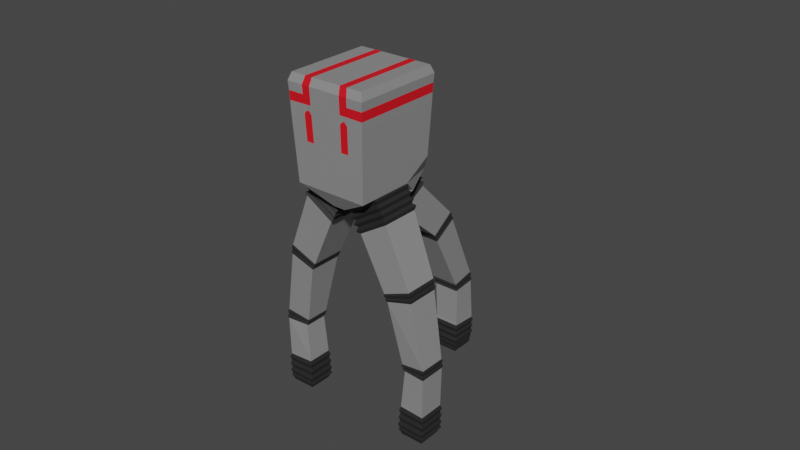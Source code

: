 # Source: Waddler.blend  (saved by Blender 2.81.16; exported with 4.5.12 LTS)
import bpy
from mathutils import Matrix  # noqa: F401  (used for matrix-valued properties, if any)

bpy.ops.wm.read_factory_settings(use_empty=True)
scene = bpy.context.scene
scene.name = 'Scene'

# ---- collections
col_collection = bpy.data.collections.new('Collection'); scene.collection.children.link(col_collection)

# ---- materials (node trees are filled in below, after node groups)
mat_metal = bpy.data.materials.new('Metal')
mat_metal.use_transparent_shadow = False
mat_glow = bpy.data.materials.new('Glow')
mat_glow.use_transparent_shadow = False
mat_rubber = bpy.data.materials.new('Rubber')
mat_rubber.alpha_threshold = 0.0
mat_rubber.use_transparent_shadow = False
mat_rubber.line_color = (0.0, 0.0, 0.0, 1.0)

# ---- material node trees
mat_metal.use_nodes = True; mat_metal.node_tree.nodes.clear()
_N = mat_metal.node_tree.nodes; _L = mat_metal.node_tree.links
n0 = _N.new('ShaderNodeOutputMaterial'); n0.name = 'Material Output'; n0.location = (300, 300)
n1 = _N.new('ShaderNodeBsdfPrincipled'); n1.name = 'Principled BSDF'; n1.location = (10, 300)
n1.distribution = 'GGX'
n1.subsurface_method = 'BURLEY'
n1.inputs[0].default_value = (0.4116, 0.4116, 0.4116, 1.0)
n1.inputs[1].default_value = 0.4024
n1.inputs[3].default_value = 1.45
n1.inputs[27].default_value = (0.0, 0.0, 0.0, 1.0)
n1.inputs[28].default_value = 1.0
_L.new(n1.outputs[0], n0.inputs[0])
n0.is_active_output = True
mat_glow.use_nodes = True; mat_glow.node_tree.nodes.clear()
_N = mat_glow.node_tree.nodes; _L = mat_glow.node_tree.links
n0 = _N.new('ShaderNodeOutputMaterial'); n0.name = 'Material Output'; n0.location = (300, 300)
n1 = _N.new('ShaderNodeBsdfPrincipled'); n1.name = 'Principled BSDF'; n1.location = (10, 300)
n1.distribution = 'GGX'
n1.subsurface_method = 'BURLEY'
n1.inputs[0].default_value = (0.8, 0.00659, 0.01642, 1.0)
n1.inputs[3].default_value = 1.45
n1.inputs[27].default_value = (0.0, 0.0, 0.0, 1.0)
n1.inputs[28].default_value = 1.0
_L.new(n1.outputs[0], n0.inputs[0])
n0.is_active_output = True
mat_rubber.use_nodes = True; mat_rubber.node_tree.nodes.clear()
_N = mat_rubber.node_tree.nodes; _L = mat_rubber.node_tree.links
n0 = _N.new('ShaderNodeOutputMaterial'); n0.name = 'Material Output'; n0.location = (300, 300)
n1 = _N.new('ShaderNodeBsdfPrincipled'); n1.name = 'Principled BSDF'; n1.location = (10, 300)
n1.distribution = 'GGX'
n1.subsurface_method = 'BURLEY'
n1.inputs[0].default_value = (0.02208, 0.02208, 0.02208, 1.0)
n1.inputs[2].default_value = 0.4
n1.inputs[3].default_value = 1.45
n1.inputs[27].default_value = (0.0, 0.0, 0.0, 1.0)
n1.inputs[28].default_value = 1.0
_L.new(n1.outputs[0], n0.inputs[0])
n0.is_active_output = True

# ---- world
world_world = bpy.data.worlds.new('World'); scene.world = world_world
world_world.use_nodes = True; world_world.node_tree.nodes.clear()
_N = world_world.node_tree.nodes; _L = world_world.node_tree.links
n0 = _N.new('ShaderNodeOutputWorld'); n0.name = 'World Output'; n0.location = (300, 300)
n1 = _N.new('ShaderNodeBackground'); n1.name = 'Background'; n1.location = (10, 300)
n1.inputs[0].default_value = (0.05088, 0.05088, 0.05088, 1.0)
_L.new(n1.outputs[0], n0.inputs[0])
n0.is_active_output = True
world_world.color = (0.05088, 0.05088, 0.05088)
world_world.use_sun_shadow = False
world_world.sun_shadow_jitter_overblur = 0.0

# ---- meshes
me_cube = bpy.data.meshes.new('Cube')
me_cube.from_pydata([(-0.04649, -0.199, -0.432), (-0.3041, -0.3089, 0.3897), (-0.04649, 0.06344, -0.432), (-0.3041, 0.3779, 0.3897), (-0.284, -0.2887, 0.4459), (-0.284, 0.3578, 0.4459), (-0.2712, -0.276, -0.3031), (-0.2712, 0.1502, -0.3031), (-0.2772, -0.282, -0.1764), (-0.2772, 0.351, -0.1764), (-0.2862, -0.2909, 0.01233), (-0.2952, -0.2999, 0.201), (-0.2952, 0.3689, 0.201), (-0.2862, 0.3599, 0.01233), (-0.0186, 0.06344, -0.432), (-0.0279, 0.06344, -0.432), (-0.1825, 0.3779, 0.3897), (-0.1217, 0.3779, 0.3897), (-0.0279, -0.199, -0.432), (-0.0186, -0.199, -0.432), (-0.1217, -0.3089, 0.3897), (-0.1825, -0.3089, 0.3897), (-0.1704, 0.3578, 0.4459), (-0.1136, 0.3578, 0.4459), (-0.1136, -0.2887, 0.4459), (-0.1704, -0.2887, 0.4459), (-0.1085, -0.276, -0.3031), (-0.1627, -0.276, -0.3031), (-0.1109, -0.282, -0.1764), (-0.1663, -0.282, -0.1764), (-0.1663, 0.351, -0.1764), (-0.1109, 0.351, -0.1764), (-0.1145, -0.2909, 0.01233), (-0.1717, -0.2909, 0.01233), (-0.1181, -0.2999, 0.201), (-0.1771, -0.2999, 0.201), (-0.1717, 0.3599, 0.01233), (-0.1145, 0.3599, 0.01233), (-0.1771, 0.3689, 0.201), (-0.1181, 0.3689, 0.201), (-0.2343, 0.2608, -0.3988), (-0.1452, 0.174, -0.5177), (-0.0871, 0.174, -0.5177), (-0.2084, 0.4086, -0.2981), (-0.05806, 0.174, -0.5177), (-0.1287, 0.2785, -0.3546), (-0.08582, 0.2785, -0.3546), (-0.1251, 0.4086, -0.2721), (-0.08338, 0.4086, -0.2721), (-1.452e-09, 0.06344, -0.432), (0.0, 0.3779, 0.3897), (1.452e-09, -0.199, -0.432), (0.0, -0.3089, 0.3897), (0.0, 0.3578, 0.4459), (0.0, -0.2887, 0.4459), (0.0, -0.276, -0.3031), (0.0, -0.282, -0.1764), (0.0, 0.351, -0.1764), (-1.162e-08, -0.2909, 0.01233), (0.0, -0.2999, 0.201), (1.162e-08, 0.3599, 0.01233), (0.0, 0.3689, 0.201), (-5.808e-09, 0.174, -0.5177), (0.0, 0.2785, -0.3546), (0.0, 0.4086, -0.2721), (-0.0217, 0.06344, -0.432), (-0.0248, 0.06344, -0.432), (-0.1622, 0.3779, 0.3897), (-0.1419, 0.3779, 0.3897), (-0.0248, -0.199, -0.432), (-0.0217, -0.199, -0.432), (-0.1419, -0.3089, 0.3897), (-0.1622, -0.3089, 0.3897), (-0.1515, 0.3578, 0.4459), (-0.1325, 0.3578, 0.4459), (-0.1325, -0.2887, 0.4459), (-0.1515, -0.2887, 0.4459), (-0.1266, -0.276, -0.3031), (-0.1447, -0.276, -0.3031), (-0.1294, -0.282, -0.1764), (-0.1479, -0.282, -0.1764), (-0.1479, 0.351, -0.1764), (-0.1294, 0.351, -0.1764), (-0.1336, -0.2909, 0.01233), (-0.1526, -0.2909, 0.01233), (-0.1377, -0.2999, 0.2251), (-0.1574, -0.2999, 0.2251), (-0.1526, 0.3599, 0.01233), (-0.1336, 0.3599, 0.01233), (-0.1574, 0.3689, 0.201), (-0.1377, 0.3689, 0.201), (-0.06774, 0.174, -0.5177), (-0.07742, 0.174, -0.5177), (-0.1144, 0.2785, -0.3546), (-0.1001, 0.2785, -0.3546), (-0.1112, 0.4086, -0.2721), (-0.09728, 0.4086, -0.2721), (-0.2892, -0.2939, 0.07524), (-0.2922, -0.2969, 0.1381), (-0.2922, 0.3659, 0.1381), (-0.2892, 0.3629, 0.07524), (-0.1753, 0.3659, 0.1381), (-0.1735, 0.3629, 0.07524), (-0.1169, 0.3659, 0.1381), (-0.1157, 0.3629, 0.07524), (-0.1169, -0.2969, 0.1381), (-0.1157, -0.2939, 0.07524), (-0.1753, -0.2969, 0.1381), (-0.1735, -0.2939, 0.07524), (-3.872e-09, -0.2969, 0.1381), (-7.743e-09, -0.2939, 0.07524), (3.872e-09, 0.3659, 0.1381), (7.743e-09, 0.3629, 0.07524), (-0.1363, -0.2969, 0.1381), (-0.135, -0.2939, 0.07524), (-0.1558, -0.2969, 0.1381), (-0.1542, -0.2939, 0.07524), (-0.1558, 0.3659, 0.1381), (-0.1542, 0.3629, 0.07524), (-0.1363, 0.3659, 0.1381), (-0.135, 0.3629, 0.07524), (-0.2968, -0.3016, 0.2606), (-0.2996, -0.3044, 0.3265), (-0.2996, 0.3734, 0.3265), (-0.2968, 0.3706, 0.2606), (-0.1205, -0.3059, 0.3268), (-0.1193, -0.3029, 0.2639), (-0.1807, -0.3059, 0.3268), (-0.1789, -0.3029, 0.2639), (-0.1807, 0.3749, 0.3268), (-0.1789, 0.3719, 0.2639), (-0.1205, 0.3749, 0.3268), (-0.1193, 0.3719, 0.2639), (0.0, 0.3749, 0.3268), (0.0, 0.3719, 0.2639), (0.0, -0.3059, 0.3268), (0.0, -0.3029, 0.2639), (-0.1606, 0.3749, 0.3268), (-0.159, 0.3719, 0.2639), (-0.1405, 0.3749, 0.3268), (-0.1391, 0.3719, 0.2639), (-0.1405, -0.3059, 0.3268), (-0.1391, -0.3029, 0.2639), (-0.1606, -0.3059, 0.3268), (-0.159, -0.3029, 0.2639)], [], [(122, 1, 3, 123), (127, 21, 1, 122), (22, 5, 4, 25), (3, 1, 4, 5), (16, 3, 5, 22), (18, 27, 6, 0), (66, 15, 42, 92), (0, 6, 7, 2), (27, 29, 8, 6), (2, 7, 40, 41), (6, 8, 9, 7), (29, 33, 10, 8), (107, 35, 11, 98), (8, 10, 13, 9), (98, 11, 12, 99), (99, 12, 38, 101), (119, 90, 39, 103), (9, 13, 36, 30), (82, 88, 37, 31), (109, 59, 34, 105), (115, 86, 35, 107), (56, 58, 32, 28), (80, 84, 33, 29), (49, 14, 44, 62), (55, 56, 28, 26), (78, 80, 29, 27), (82, 31, 48, 96), (9, 30, 47, 43), (51, 55, 26, 19), (69, 78, 27, 18), (50, 17, 23, 53), (67, 16, 22, 73), (1, 21, 25, 4), (71, 20, 24, 75), (53, 23, 24, 54), (73, 22, 25, 76), (2, 15, 18, 0), (65, 14, 19, 70), (135, 52, 20, 125), (143, 72, 21, 127), (123, 3, 16, 129), (139, 68, 17, 131), (40, 43, 47, 45), (94, 96, 48, 46), (41, 40, 45, 42), (91, 94, 46, 44), (15, 2, 41, 42), (7, 9, 43, 40), (44, 46, 63, 62), (46, 48, 64, 63), (131, 17, 50, 133), (14, 49, 51, 19), (20, 52, 54, 24), (31, 57, 64, 48), (31, 37, 60, 57), (103, 39, 61, 111), (42, 45, 93, 92), (92, 93, 94, 91), (45, 47, 95, 93), (93, 95, 96, 94), (129, 16, 67, 137), (137, 67, 68, 139), (125, 20, 71, 141), (141, 71, 72, 143), (15, 66, 69, 18), (66, 65, 70, 69), (23, 74, 75, 24), (74, 73, 76, 75), (21, 72, 76, 25), (72, 71, 75, 76), (17, 68, 74, 23), (68, 67, 73, 74), (19, 26, 77, 70), (70, 77, 78, 69), (30, 81, 95, 47), (81, 82, 96, 95), (26, 28, 79, 77), (77, 79, 80, 78), (28, 32, 83, 79), (79, 83, 84, 80), (105, 34, 85, 113), (113, 85, 86, 115), (30, 36, 87, 81), (81, 87, 88, 82), (101, 38, 89, 117), (117, 89, 90, 119), (14, 65, 91, 44), (65, 66, 92, 91), (87, 118, 120, 88), (118, 117, 119, 120), (36, 102, 118, 87), (102, 101, 117, 118), (83, 114, 116, 84), (114, 113, 115, 116), (32, 106, 114, 83), (106, 105, 113, 114), (37, 104, 112, 60), (104, 103, 111, 112), (84, 116, 108, 33), (116, 115, 107, 108), (58, 110, 106, 32), (110, 109, 105, 106), (88, 120, 104, 37), (120, 119, 103, 104), (13, 100, 102, 36), (100, 99, 101, 102), (10, 97, 100, 13), (97, 98, 99, 100), (33, 108, 97, 10), (108, 107, 98, 97), (85, 142, 144, 86), (142, 141, 143, 144), (34, 126, 142, 85), (126, 125, 141, 142), (89, 138, 140, 90), (138, 137, 139, 140), (38, 130, 138, 89), (130, 129, 137, 138), (39, 132, 134, 61), (132, 131, 133, 134), (90, 140, 132, 39), (140, 139, 131, 132), (12, 124, 130, 38), (124, 123, 129, 130), (86, 144, 128, 35), (144, 143, 127, 128), (59, 136, 126, 34), (136, 135, 125, 126), (35, 128, 121, 11), (128, 127, 122, 121), (11, 121, 124, 12), (121, 122, 123, 124)])
me_cube.polygons.foreach_set('material_index', [0, 0, 0, 0, 0, 0, 0, 0, 0, 0, 0, 0, 0, 0, 0, 0, 0, 0, 0, 0, 1, 0, 0, 0, 0, 0, 0, 0, 0, 0, 0, 1, 0, 1, 0, 1, 0, 0, 0, 1, 0, 1, 0, 0, 0, 0, 0, 0, 0, 0, 0, 0, 0, 0, 0, 0, 0, 0, 0, 0, 1, 1, 1, 1, 0, 0, 1, 1, 1, 1, 1, 1, 0, 0, 0, 0, 0, 0, 0, 0, 1, 1, 0, 0, 0, 0, 0, 0, 0, 0, 0, 0, 1, 1, 1, 1, 0, 0, 1, 1, 0, 0, 0, 0, 0, 0, 0, 0, 0, 0, 0, 1, 0, 1, 0, 1, 0, 1, 0, 0, 0, 1, 0, 1, 0, 1, 0, 0, 0, 1, 0, 1])
_uv = me_cube.uv_layers.new(name='UVMap')
_uv.uv.foreach_set('vector', [0.5947, 0.0, 0.625, 0.0, 0.625, 0.25, 0.5947, 0.25, 0.6048, 0.95, 0.625, 0.95, 0.625, 1.0, 0.5947, 1.0, 0.825, 0.5, 0.875, 0.5, 0.875, 0.75, 0.825, 0.75, 0.625, 0.25, 0.625, 0.0, 0.625, 0.0, 0.625, 0.25, 0.625, 0.3, 0.625, 0.25, 0.625, 0.25, 0.625, 0.3, 0.375, 0.95, 0.4028, 0.95, 0.4028, 1.0, 0.375, 1.0, 0.1833, 0.5, 0.175, 0.5, 0.175, 0.5, 0.1833, 0.5, 0.375, 0.0, 0.4028, 0.0, 0.4028, 0.25, 0.375, 0.25, 0.4028, 0.95, 0.4434, 0.95, 0.4434, 1.0, 0.4028, 1.0, 0.375, 0.25, 0.4028, 0.25, 0.4028, 0.25, 0.375, 0.25, 0.4028, 0.0, 0.4434, 0.0, 0.4434, 0.25, 0.4028, 0.25, 0.4434, 0.95, 0.504, 0.95, 0.504, 1.0, 0.4434, 1.0, 0.5443, 0.95, 0.5645, 0.95, 0.5645, 1.0, 0.5443, 1.0, 0.4434, 0.0, 0.504, 0.0, 0.504, 0.25, 0.4434, 0.25, 0.5443, 0.0, 0.5645, 0.0, 0.5645, 0.25, 0.5443, 0.25, 0.5443, 0.25, 0.5645, 0.25, 0.5645, 0.3, 0.5443, 0.3, 0.5443, 0.3167, 0.5645, 0.3167, 0.5645, 0.325, 0.5443, 0.325, 0.4434, 0.25, 0.504, 0.25, 0.504, 0.3, 0.4434, 0.3, 0.4434, 0.3167, 0.504, 0.3167, 0.504, 0.325, 0.4434, 0.325, 0.5443, 0.875, 0.5645, 0.875, 0.5645, 0.925, 0.5443, 0.925, 0.5443, 0.9417, 0.5645, 0.9417, 0.5645, 0.95, 0.5443, 0.95, 0.4434, 0.875, 0.504, 0.875, 0.504, 0.925, 0.4434, 0.925, 0.4434, 0.9417, 0.504, 0.9417, 0.504, 0.95, 0.4434, 0.95, 0.25, 0.5, 0.2, 0.5, 0.2, 0.5, 0.25, 0.5, 0.4028, 0.875, 0.4434, 0.875, 0.4434, 0.925, 0.4028, 0.925, 0.4028, 0.9417, 0.4434, 0.9417, 0.4434, 0.95, 0.4028, 0.95, 0.4434, 0.3167, 0.4434, 0.325, 0.4434, 0.325, 0.4434, 0.3167, 0.4434, 0.25, 0.4434, 0.3, 0.4434, 0.3, 0.4434, 0.25, 0.375, 0.875, 0.4028, 0.875, 0.4028, 0.925, 0.375, 0.925, 0.375, 0.9417, 0.4028, 0.9417, 0.4028, 0.95, 0.375, 0.95, 0.625, 0.375, 0.625, 0.325, 0.625, 0.325, 0.625, 0.375, 0.625, 0.3083, 0.625, 0.3, 0.625, 0.3, 0.625, 0.3083, 0.625, 1.0, 0.625, 0.95, 0.625, 0.95, 0.625, 1.0, 0.625, 0.9333, 0.625, 0.925, 0.625, 0.925, 0.625, 0.9333, 0.75, 0.5, 0.8, 0.5, 0.8, 0.75, 0.75, 0.75, 0.8167, 0.5, 0.825, 0.5, 0.825, 0.75, 0.8167, 0.75, 0.125, 0.5, 0.175, 0.5, 0.175, 0.75, 0.125, 0.75, 0.1917, 0.5, 0.2, 0.5, 0.2, 0.75, 0.1917, 0.75, 0.6048, 0.875, 0.625, 0.875, 0.625, 0.925, 0.6048, 0.925, 0.6048, 0.9417, 0.625, 0.9417, 0.625, 0.95, 0.6048, 0.95, 0.5947, 0.25, 0.625, 0.25, 0.625, 0.3, 0.6048, 0.3, 0.6048, 0.3167, 0.625, 0.3167, 0.625, 0.325, 0.6048, 0.325, 0.4028, 0.25, 0.4434, 0.25, 0.4434, 0.3, 0.4028, 0.3, 0.4028, 0.3167, 0.4434, 0.3167, 0.4434, 0.325, 0.4028, 0.325, 0.375, 0.25, 0.4028, 0.25, 0.4028, 0.3, 0.375, 0.3, 0.375, 0.3167, 0.4028, 0.3167, 0.4028, 0.325, 0.375, 0.325, 0.175, 0.5, 0.125, 0.5, 0.125, 0.5, 0.175, 0.5, 0.4028, 0.25, 0.4434, 0.25, 0.4434, 0.25, 0.4028, 0.25, 0.375, 0.325, 0.4028, 0.325, 0.4028, 0.375, 0.375, 0.375, 0.4028, 0.325, 0.4434, 0.325, 0.4434, 0.375, 0.4028, 0.375, 0.6048, 0.325, 0.625, 0.325, 0.625, 0.375, 0.6048, 0.375, 0.2, 0.5, 0.25, 0.5, 0.25, 0.75, 0.2, 0.75, 0.625, 0.925, 0.625, 0.875, 0.625, 0.875, 0.625, 0.925, 0.4434, 0.325, 0.4434, 0.375, 0.4434, 0.375, 0.4434, 0.325, 0.4434, 0.325, 0.504, 0.325, 0.504, 0.375, 0.4434, 0.375, 0.5443, 0.325, 0.5645, 0.325, 0.5645, 0.375, 0.5443, 0.375, 0.375, 0.3, 0.4028, 0.3, 0.4028, 0.3083, 0.375, 0.3083, 0.375, 0.3083, 0.4028, 0.3083, 0.4028, 0.3167, 0.375, 0.3167, 0.4028, 0.3, 0.4434, 0.3, 0.4434, 0.3083, 0.4028, 0.3083, 0.4028, 0.3083, 0.4434, 0.3083, 0.4434, 0.3167, 0.4028, 0.3167, 0.6048, 0.3, 0.625, 0.3, 0.625, 0.3083, 0.6048, 0.3083, 0.6048, 0.3083, 0.625, 0.3083, 0.625, 0.3167, 0.6048, 0.3167, 0.6048, 0.925, 0.625, 0.925, 0.625, 0.9333, 0.6048, 0.9333, 0.6048, 0.9333, 0.625, 0.9333, 0.625, 0.9417, 0.6048, 0.9417, 0.175, 0.5, 0.1833, 0.5, 0.1833, 0.75, 0.175, 0.75, 0.1833, 0.5, 0.1917, 0.5, 0.1917, 0.75, 0.1833, 0.75, 0.8, 0.5, 0.8083, 0.5, 0.8083, 0.75, 0.8, 0.75, 0.8083, 0.5, 0.8167, 0.5, 0.8167, 0.75, 0.8083, 0.75, 0.625, 0.95, 0.625, 0.9417, 0.625, 0.9417, 0.625, 0.95, 0.625, 0.9417, 0.625, 0.9333, 0.625, 0.9333, 0.625, 0.9417, 0.625, 0.325, 0.625, 0.3167, 0.625, 0.3167, 0.625, 0.325, 0.625, 0.3167, 0.625, 0.3083, 0.625, 0.3083, 0.625, 0.3167, 0.375, 0.925, 0.4028, 0.925, 0.4028, 0.9333, 0.375, 0.9333, 0.375, 0.9333, 0.4028, 0.9333, 0.4028, 0.9417, 0.375, 0.9417, 0.4434, 0.3, 0.4434, 0.3083, 0.4434, 0.3083, 0.4434, 0.3, 0.4434, 0.3083, 0.4434, 0.3167, 0.4434, 0.3167, 0.4434, 0.3083, 0.4028, 0.925, 0.4434, 0.925, 0.4434, 0.9333, 0.4028, 0.9333, 0.4028, 0.9333, 0.4434, 0.9333, 0.4434, 0.9417, 0.4028, 0.9417, 0.4434, 0.925, 0.504, 0.925, 0.504, 0.9333, 0.4434, 0.9333, 0.4434, 0.9333, 0.504, 0.9333, 0.504, 0.9417, 0.4434, 0.9417, 0.5443, 0.925, 0.5645, 0.925, 0.5645, 0.9333, 0.5443, 0.9333, 0.5443, 0.9333, 0.5645, 0.9333, 0.5645, 0.9417, 0.5443, 0.9417, 0.4434, 0.3, 0.504, 0.3, 0.504, 0.3083, 0.4434, 0.3083, 0.4434, 0.3083, 0.504, 0.3083, 0.504, 0.3167, 0.4434, 0.3167, 0.5443, 0.3, 0.5645, 0.3, 0.5645, 0.3083, 0.5443, 0.3083, 0.5443, 0.3083, 0.5645, 0.3083, 0.5645, 0.3167, 0.5443, 0.3167, 0.2, 0.5, 0.1917, 0.5, 0.1917, 0.5, 0.2, 0.5, 0.1917, 0.5, 0.1833, 0.5, 0.1833, 0.5, 0.1917, 0.5, 0.504, 0.3083, 0.5241, 0.3083, 0.5241, 0.3167, 0.504, 0.3167, 0.5241, 0.3083, 0.5443, 0.3083, 0.5443, 0.3167, 0.5241, 0.3167, 0.504, 0.3, 0.5241, 0.3, 0.5241, 0.3083, 0.504, 0.3083, 0.5241, 0.3, 0.5443, 0.3, 0.5443, 0.3083, 0.5241, 0.3083, 0.504, 0.9333, 0.5241, 0.9333, 0.5241, 0.9417, 0.504, 0.9417, 0.5241, 0.9333, 0.5443, 0.9333, 0.5443, 0.9417, 0.5241, 0.9417, 0.504, 0.925, 0.5241, 0.925, 0.5241, 0.9333, 0.504, 0.9333, 0.5241, 0.925, 0.5443, 0.925, 0.5443, 0.9333, 0.5241, 0.9333, 0.504, 0.325, 0.5241, 0.325, 0.5241, 0.375, 0.504, 0.375, 0.5241, 0.325, 0.5443, 0.325, 0.5443, 0.375, 0.5241, 0.375, 0.504, 0.9417, 0.5241, 0.9417, 0.5241, 0.95, 0.504, 0.95, 0.5241, 0.9417, 0.5443, 0.9417, 0.5443, 0.95, 0.5241, 0.95, 0.504, 0.875, 0.5241, 0.875, 0.5241, 0.925, 0.504, 0.925, 0.5241, 0.875, 0.5443, 0.875, 0.5443, 0.925, 0.5241, 0.925, 0.504, 0.3167, 0.5241, 0.3167, 0.5241, 0.325, 0.504, 0.325, 0.5241, 0.3167, 0.5443, 0.3167, 0.5443, 0.325, 0.5241, 0.325, 0.504, 0.25, 0.5241, 0.25, 0.5241, 0.3, 0.504, 0.3, 0.5241, 0.25, 0.5443, 0.25, 0.5443, 0.3, 0.5241, 0.3, 0.504, 0.0, 0.5241, 0.0, 0.5241, 0.25, 0.504, 0.25, 0.5241, 0.0, 0.5443, 0.0, 0.5443, 0.25, 0.5241, 0.25, 0.504, 0.95, 0.5241, 0.95, 0.5241, 1.0, 0.504, 1.0, 0.5241, 0.95, 0.5443, 0.95, 0.5443, 1.0, 0.5241, 1.0, 0.5645, 0.9333, 0.5847, 0.9333, 0.5847, 0.9417, 0.5645, 0.9417, 0.5847, 0.9333, 0.6048, 0.9333, 0.6048, 0.9417, 0.5847, 0.9417, 0.5645, 0.925, 0.5847, 0.925, 0.5847, 0.9333, 0.5645, 0.9333, 0.5847, 0.925, 0.6048, 0.925, 0.6048, 0.9333, 0.5847, 0.9333, 0.5645, 0.3083, 0.5847, 0.3083, 0.5847, 0.3167, 0.5645, 0.3167, 0.5847, 0.3083, 0.6048, 0.3083, 0.6048, 0.3167, 0.5847, 0.3167, 0.5645, 0.3, 0.5847, 0.3, 0.5847, 0.3083, 0.5645, 0.3083, 0.5847, 0.3, 0.6048, 0.3, 0.6048, 0.3083, 0.5847, 0.3083, 0.5645, 0.325, 0.5847, 0.325, 0.5847, 0.375, 0.5645, 0.375, 0.5847, 0.325, 0.6048, 0.325, 0.6048, 0.375, 0.5847, 0.375, 0.5645, 0.3167, 0.5847, 0.3167, 0.5847, 0.325, 0.5645, 0.325, 0.5847, 0.3167, 0.6048, 0.3167, 0.6048, 0.325, 0.5847, 0.325, 0.5645, 0.25, 0.5758, 0.25, 0.5847, 0.3, 0.5645, 0.3, 0.5758, 0.25, 0.5947, 0.25, 0.6048, 0.3, 0.5847, 0.3, 0.5645, 0.9417, 0.5847, 0.9417, 0.5847, 0.95, 0.5645, 0.95, 0.5847, 0.9417, 0.6048, 0.9417, 0.6048, 0.95, 0.5847, 0.95, 0.5645, 0.875, 0.5847, 0.875, 0.5847, 0.925, 0.5645, 0.925, 0.5847, 0.875, 0.6048, 0.875, 0.6048, 0.925, 0.5847, 0.925, 0.5645, 0.95, 0.5847, 0.95, 0.5758, 1.0, 0.5645, 1.0, 0.5847, 0.95, 0.6048, 0.95, 0.5947, 1.0, 0.5758, 1.0, 0.5645, 0.0, 0.5758, 0.0, 0.5758, 0.25, 0.5645, 0.25, 0.5758, 0.0, 0.5947, 0.0, 0.5947, 0.25, 0.5758, 0.25])
me_cube.materials.append(mat_metal)
me_cube.materials.append(mat_glow)
me_cube.use_remesh_fix_poles = True
me_cube.use_remesh_preserve_attributes = False
me_cube.use_mirror_vertex_groups = False
me_cube.update()
me_cube_003 = bpy.data.meshes.new('Cube.003')
me_cube_003.from_pydata([(-0.1266, -0.1266, -0.5007), (-0.1668, -0.1431, -0.03362), (-0.1266, 0.1266, -0.5007), (-0.1668, 0.1431, -0.03362), (0.09265, -0.1266, -0.5383), (0.08036, -0.1431, -0.05339), (0.09265, 0.1266, -0.5383), (0.08036, 0.1431, -0.05339), (0.03979, -0.09723, -1.056), (-0.1044, -0.1206, -0.577), (0.03979, 0.09723, -1.056), (-0.1044, 0.1206, -0.577), (0.2165, -0.08861, -0.9957), (0.2165, 0.08861, -0.9957), (0.3271, -0.08689, -1.589), (0.07174, -0.1023, -1.122), (0.3271, 0.08689, -1.589), (0.07174, 0.1023, -1.122), (0.4819, -0.08689, -1.51), (0.4819, 0.08689, -1.51), (0.4014, 0.1032, -1.323), (0.3787, 0.09313, -1.302), (0.2696, 0.1078, -1.522), (0.2654, 0.0982, -1.493), (0.09311, 0.1271, -0.481), (0.09311, -0.1271, -0.481), (0.2208, 0.08606, -1.049), (0.2208, -0.08606, -1.049), (-0.1668, -0.1431, 0.1564), (-0.1668, 0.1431, 0.1564), (0.08036, 0.1431, 0.1366), (0.08036, -0.1431, 0.1366), (0.04125, 0.1061, -1.074), (0.05577, 0.09975, -1.089), (0.05776, 0.1088, -1.108), (0.04125, -0.1061, -1.074), (0.05577, -0.09975, -1.089), (0.05776, -0.1088, -1.108), (0.2273, 0.09473, -1.006), (0.2186, 0.08733, -1.022), (0.2289, 0.09336, -1.029), (0.2273, -0.09473, -1.006), (0.2186, -0.08733, -1.022), (0.2289, -0.09336, -1.029), (0.09879, 0.1338, -0.494), (0.09288, 0.1268, -0.5096), (0.09826, 0.1336, -0.5201), (0.09879, -0.1338, -0.494), (0.09288, -0.1268, -0.5096), (0.09826, -0.1336, -0.5201), (-0.1269, 0.1319, -0.5202), (-0.1155, 0.1236, -0.5389), (-0.1154, 0.1287, -0.5592), (-0.1269, -0.1319, -0.5202), (-0.1155, -0.1236, -0.5389), (-0.1154, -0.1287, -0.5592), (-0.1816, -0.1604, -0.008673), (-0.1668, -0.1431, 0.01389), (-0.1816, -0.1604, 0.03883), (-0.1668, -0.1431, 0.0614), (-0.1816, -0.1604, 0.08634), (-0.1668, -0.1431, 0.1089), (-0.1816, -0.1604, 0.1338), (-0.1816, 0.1604, 0.1338), (-0.1668, 0.1431, 0.1089), (-0.1816, 0.1604, 0.08634), (-0.1668, 0.1431, 0.0614), (-0.1816, 0.1604, 0.03883), (-0.1668, 0.1431, 0.01389), (-0.1816, 0.1604, -0.008673), (0.09525, 0.1604, -0.03082), (0.08036, 0.1431, -0.005879), (0.09525, 0.1604, 0.01668), (0.08036, 0.1431, 0.04163), (0.09525, 0.1604, 0.06419), (0.08036, 0.1431, 0.08913), (0.09525, 0.1604, 0.1117), (0.09525, -0.1604, 0.1117), (0.08036, -0.1431, 0.08913), (0.09525, -0.1604, 0.06419), (0.08036, -0.1431, 0.04163), (0.09525, -0.1604, 0.01668), (0.08036, -0.1431, -0.005879), (0.09525, -0.1604, -0.03082), (0.291, 0.09803, -1.543), (0.2927, 0.1107, -1.564), (0.3128, 0.09314, -1.575), (0.4656, 0.09803, -1.454), (0.4814, 0.1107, -1.467), (0.4787, 0.09314, -1.49), (0.4656, -0.09803, -1.454), (0.4814, -0.1011, -1.467), (0.4787, -0.09314, -1.49), (0.3128, -0.09314, -1.575), (0.2927, -0.1011, -1.564), (0.291, -0.09803, -1.543), (0.3642, 0.09231, -1.277), (0.2442, 0.108, -1.473), (0.3642, -0.09231, -1.277), (0.2398, 0.09836, -1.443), (0.2188, 0.1082, -1.423), (0.2015, -0.09861, -1.368), (0.2015, 0.09861, -1.368), (0.2143, 0.09852, -1.393), (0.402, 0.02705, -1.546), (0.3774, 0.01913, -1.558), (0.3673, 2.202e-09, -1.563), (0.3774, -0.01913, -1.558), (0.402, -0.02705, -1.546), (0.4265, -0.01913, -1.533), (0.4367, 3.707e-09, -1.528), (0.4265, 0.01913, -1.533), (0.4077, 0.09476, -1.353), (0.4306, 0.105, -1.374), (0.4367, 0.0964, -1.403), (0.4597, 0.1068, -1.424), (0.3787, -0.09312, -1.302), (0.4014, -0.1032, -1.323), (0.4077, -0.09476, -1.353), (0.4306, -0.105, -1.374), (0.4367, -0.0964, -1.403), (0.4597, -0.1068, -1.424), (0.2696, -0.1078, -1.522), (0.2654, -0.0982, -1.493), (0.2442, -0.108, -1.473), (0.2398, -0.09836, -1.443), (0.2188, -0.1082, -1.423), (0.2143, -0.09852, -1.393)], [], [(1, 0, 25, 5), (0, 1, 3, 2), (24, 7, 5, 25), (8, 12, 4, 9), (63, 62, 28, 29), (8, 9, 11, 10), (13, 6, 4, 12), (38, 13, 12, 41), (6, 13, 10, 11), (19, 111, 104), (50, 2, 24, 44), (52, 11, 9, 55), (38, 32, 10, 13), (41, 12, 8, 35), (34, 17, 15, 37), (47, 25, 0, 53), (44, 24, 25, 47), (3, 7, 24, 2), (30, 29, 28, 31), (77, 76, 30, 31), (62, 77, 31, 28), (76, 63, 29, 30), (10, 32, 35, 8), (32, 33, 36, 35), (33, 34, 37, 36), (27, 43, 37, 15), (43, 42, 36, 37), (42, 41, 35, 36), (26, 17, 34, 40), (40, 34, 33, 39), (39, 33, 32, 38), (26, 40, 43, 27), (40, 39, 42, 43), (39, 38, 41, 42), (6, 46, 49, 4), (46, 45, 48, 49), (45, 44, 47, 48), (4, 49, 55, 9), (49, 48, 54, 55), (48, 47, 53, 54), (2, 50, 53, 0), (50, 51, 54, 53), (51, 52, 55, 54), (11, 52, 46, 6), (52, 51, 45, 46), (51, 50, 44, 45), (7, 3, 69, 70), (70, 69, 68, 71), (71, 68, 67, 72), (72, 67, 66, 73), (73, 66, 65, 74), (74, 65, 64, 75), (75, 64, 63, 76), (1, 5, 83, 56), (56, 83, 82, 57), (57, 82, 81, 58), (58, 81, 80, 59), (59, 80, 79, 60), (60, 79, 78, 61), (61, 78, 77, 62), (5, 7, 70, 83), (83, 70, 71, 82), (82, 71, 72, 81), (81, 72, 73, 80), (80, 73, 74, 79), (79, 74, 75, 78), (78, 75, 76, 77), (3, 1, 56, 69), (69, 56, 57, 68), (68, 57, 58, 67), (67, 58, 59, 66), (66, 59, 60, 65), (65, 60, 61, 64), (64, 61, 62, 63), (85, 84, 87, 88, 89, 86), (20, 117, 118, 112), (112, 118, 119, 113), (21, 116, 117, 20), (96, 26, 27, 98), (101, 15, 17, 102), (122, 123, 23, 22), (124, 125, 99, 97), (18, 92, 93, 14), (92, 91, 94, 93), (91, 90, 95, 94), (19, 89, 92, 18), (89, 88, 91, 92), (88, 87, 90, 91), (16, 86, 89, 19), (127, 116, 98, 101), (114, 120, 121, 115), (14, 93, 86, 16), (93, 94, 85, 86), (94, 95, 84, 85), (15, 101, 98, 27), (115, 87, 84, 22), (26, 96, 102, 17), (127, 101, 102, 103), (95, 122, 22, 84), (115, 121, 90, 87), (123, 124, 97, 23), (96, 98, 116, 21), (19, 110, 111), (18, 109, 110), (18, 108, 109), (14, 107, 108), (14, 106, 107), (16, 105, 106), (16, 104, 105), (19, 18, 110), (18, 14, 108), (14, 16, 106), (16, 19, 104), (105, 104, 111, 110, 109, 108, 107, 106), (113, 119, 120, 114), (125, 126, 100, 99), (126, 127, 103, 100), (96, 21, 103, 102), (21, 20, 100, 103), (20, 112, 99, 100), (112, 113, 97, 99), (113, 114, 23, 97), (114, 115, 22, 23), (95, 90, 121, 122), (122, 121, 120, 123), (123, 120, 119, 124), (124, 119, 118, 125), (125, 118, 117, 126), (126, 117, 116, 127)])
me_cube_003.polygons.foreach_set('material_index', [0, 0, 0, 0, 1, 0, 0, 1, 0, 1, 1, 1, 1, 1, 1, 1, 1, 0, 0, 1, 1, 1, 1, 1, 1, 1, 1, 1, 1, 1, 1, 1, 1, 1, 1, 1, 1, 1, 1, 1, 1, 1, 1, 1, 1, 1, 1, 1, 1, 1, 1, 1, 1, 1, 1, 1, 1, 1, 1, 1, 1, 1, 1, 1, 1, 1, 1, 1, 1, 1, 1, 1, 1, 1, 1, 1, 1, 1, 0, 0, 1, 1, 1, 1, 1, 1, 1, 1, 1, 0, 1, 1, 1, 1, 0, 1, 0, 0, 1, 1, 1, 0, 1, 1, 1, 1, 1, 1, 1, 1, 1, 1, 1, 2, 1, 1, 1, 0, 1, 1, 1, 1, 1, 1, 1, 1, 1, 1, 1])
_uv = me_cube_003.uv_layers.new(name='UVMap')
_uv.uv.foreach_set('vector', [0.625, 0.0, 0.375, 0.0, 0.3819, 0.75, 0.625, 0.75, 0.375, 0.0, 0.625, 0.0, 0.625, 0.25, 0.375, 0.25, 0.3819, 0.5, 0.625, 0.5, 0.625, 0.75, 0.3819, 0.75, 0.375, 0.0, 0.625, 0.75, 0.625, 0.75, 0.625, 0.0, 0.625, 0.25, 0.625, 0.0, 0.625, 0.0, 0.625, 0.25, 0.375, 0.0, 0.625, 0.0, 0.625, 0.25, 0.375, 0.25, 0.375, 0.5, 0.625, 0.5, 0.625, 0.75, 0.375, 0.75, 0.6235, 0.5, 0.625, 0.5, 0.625, 0.75, 0.6235, 0.75, 0.625, 0.5, 0.375, 0.5, 0.375, 0.25, 0.625, 0.25, 0.375, 0.5, 0.0, 0.0, 0.0, 0.0, 0.4375, 0.25, 0.375, 0.25, 0.3819, 0.5, 0.3802, 0.5, 0.5625, 0.25, 0.625, 0.25, 0.625, 0.0, 0.5625, 0.0, 0.6235, 0.5, 0.4375, 0.25, 0.375, 0.25, 0.625, 0.5, 0.6235, 0.75, 0.625, 0.75, 0.375, 0.0, 0.4375, 0.0, 0.5625, 0.25, 0.625, 0.25, 0.625, 0.0, 0.5625, 0.0, 0.3802, 0.75, 0.3819, 0.75, 0.375, 0.0, 0.4375, 0.0, 0.3802, 0.5, 0.3819, 0.5, 0.3819, 0.75, 0.3802, 0.75, 0.625, 0.25, 0.625, 0.5, 0.3819, 0.5, 0.375, 0.25, 0.625, 0.5, 0.875, 0.5, 0.875, 0.75, 0.625, 0.75, 0.625, 0.75, 0.625, 0.5, 0.625, 0.5, 0.625, 0.75, 0.625, 0.0, 0.625, 0.75, 0.625, 0.75, 0.625, 0.0, 0.625, 0.5, 0.625, 0.25, 0.625, 0.25, 0.625, 0.5, 0.375, 0.25, 0.4375, 0.25, 0.4375, 0.0, 0.375, 0.0, 0.4375, 0.25, 0.5, 0.25, 0.5, 0.0, 0.4375, 0.0, 0.5, 0.25, 0.5625, 0.25, 0.5625, 0.0, 0.5, 0.0, 0.619, 0.75, 0.6205, 0.75, 0.5625, 0.0, 0.625, 0.0, 0.6205, 0.75, 0.622, 0.75, 0.5, 0.0, 0.5625, 0.0, 0.622, 0.75, 0.6235, 0.75, 0.4375, 0.0, 0.5, 0.0, 0.619, 0.5, 0.625, 0.25, 0.5625, 0.25, 0.6205, 0.5, 0.6205, 0.5, 0.5625, 0.25, 0.5, 0.25, 0.622, 0.5, 0.622, 0.5, 0.5, 0.25, 0.4375, 0.25, 0.6235, 0.5, 0.619, 0.5, 0.6205, 0.5, 0.6205, 0.75, 0.619, 0.75, 0.6205, 0.5, 0.622, 0.5, 0.622, 0.75, 0.6205, 0.75, 0.622, 0.5, 0.6235, 0.5, 0.6235, 0.75, 0.622, 0.75, 0.375, 0.5, 0.3767, 0.5, 0.3767, 0.75, 0.375, 0.75, 0.3767, 0.5, 0.3785, 0.5, 0.3785, 0.75, 0.3767, 0.75, 0.3785, 0.5, 0.3802, 0.5, 0.3802, 0.75, 0.3785, 0.75, 0.375, 0.75, 0.3767, 0.75, 0.5625, 0.0, 0.625, 0.0, 0.3767, 0.75, 0.3785, 0.75, 0.5, 0.0, 0.5625, 0.0, 0.3785, 0.75, 0.3802, 0.75, 0.4375, 0.0, 0.5, 0.0, 0.375, 0.25, 0.4375, 0.25, 0.4375, 0.0, 0.375, 0.0, 0.4375, 0.25, 0.5, 0.25, 0.5, 0.0, 0.4375, 0.0, 0.5, 0.25, 0.5625, 0.25, 0.5625, 0.0, 0.5, 0.0, 0.625, 0.25, 0.5625, 0.25, 0.3767, 0.5, 0.375, 0.5, 0.5625, 0.25, 0.5, 0.25, 0.3785, 0.5, 0.3767, 0.5, 0.5, 0.25, 0.4375, 0.25, 0.3802, 0.5, 0.3785, 0.5, 0.625, 0.5, 0.625, 0.25, 0.625, 0.25, 0.625, 0.5, 0.625, 0.5, 0.625, 0.25, 0.625, 0.25, 0.625, 0.5, 0.625, 0.5, 0.625, 0.25, 0.625, 0.25, 0.625, 0.5, 0.625, 0.5, 0.625, 0.25, 0.625, 0.25, 0.625, 0.5, 0.625, 0.5, 0.625, 0.25, 0.625, 0.25, 0.625, 0.5, 0.625, 0.5, 0.625, 0.25, 0.625, 0.25, 0.625, 0.5, 0.625, 0.5, 0.625, 0.25, 0.625, 0.25, 0.625, 0.5, 0.625, 0.0, 0.625, 0.75, 0.625, 0.75, 0.625, 0.0, 0.625, 0.0, 0.625, 0.75, 0.625, 0.75, 0.625, 0.0, 0.625, 0.0, 0.625, 0.75, 0.625, 0.75, 0.625, 0.0, 0.625, 0.0, 0.625, 0.75, 0.625, 0.75, 0.625, 0.0, 0.625, 0.0, 0.625, 0.75, 0.625, 0.75, 0.625, 0.0, 0.625, 0.0, 0.625, 0.75, 0.625, 0.75, 0.625, 0.0, 0.625, 0.0, 0.625, 0.75, 0.625, 0.75, 0.625, 0.0, 0.625, 0.75, 0.625, 0.5, 0.625, 0.5, 0.625, 0.75, 0.625, 0.75, 0.625, 0.5, 0.625, 0.5, 0.625, 0.75, 0.625, 0.75, 0.625, 0.5, 0.625, 0.5, 0.625, 0.75, 0.625, 0.75, 0.625, 0.5, 0.625, 0.5, 0.625, 0.75, 0.625, 0.75, 0.625, 0.5, 0.625, 0.5, 0.625, 0.75, 0.625, 0.75, 0.625, 0.5, 0.625, 0.5, 0.625, 0.75, 0.625, 0.75, 0.625, 0.5, 0.625, 0.5, 0.625, 0.75, 0.625, 0.25, 0.625, 0.0, 0.625, 0.0, 0.625, 0.25, 0.625, 0.25, 0.625, 0.0, 0.625, 0.0, 0.625, 0.25, 0.625, 0.25, 0.625, 0.0, 0.625, 0.0, 0.625, 0.25, 0.625, 0.25, 0.625, 0.0, 0.625, 0.0, 0.625, 0.25, 0.625, 0.25, 0.625, 0.0, 0.625, 0.0, 0.625, 0.25, 0.625, 0.25, 0.625, 0.0, 0.625, 0.0, 0.625, 0.25, 0.625, 0.25, 0.625, 0.0, 0.625, 0.0, 0.625, 0.25, 0.3972, 0.25, 0.4083, 0.25, 0.4083, 0.5, 0.3972, 0.5, 0.3861, 0.5, 0.3861, 0.25, 0.4716, 0.5, 0.4716, 0.75, 0.459, 0.75, 0.459, 0.5, 0.459, 0.5, 0.459, 0.75, 0.4463, 0.75, 0.4463, 0.5, 0.4843, 0.5, 0.4843, 0.75, 0.4716, 0.75, 0.4716, 0.5, 0.4969, 0.5, 0.619, 0.5, 0.619, 0.75, 0.4969, 0.75, 0.4993, 0.0, 0.625, 0.0, 0.625, 0.25, 0.4993, 0.25, 0.4213, 0.0, 0.4343, 0.0, 0.4343, 0.25, 0.4213, 0.25, 0.4473, 0.0, 0.4603, 0.0, 0.4603, 0.25, 0.4473, 0.25, 0.375, 0.75, 0.3861, 0.75, 0.3861, 1.0, 0.375, 1.0, 0.3861, 0.75, 0.3972, 0.75, 0.3972, 1.0, 0.3861, 1.0, 0.3972, 0.75, 0.4083, 0.75, 0.4083, 1.0, 0.3972, 1.0, 0.375, 0.5, 0.3861, 0.5, 0.3861, 0.75, 0.375, 0.75, 0.3861, 0.5, 0.3972, 0.5, 0.3972, 0.75, 0.3861, 0.75, 0.3972, 0.5, 0.4083, 0.5, 0.4083, 0.75, 0.3972, 0.75, 0.375, 0.25, 0.3861, 0.25, 0.3861, 0.5, 0.375, 0.5, 0.4863, 0.1429, 0.4843, 0.75, 0.4969, 0.75, 0.4993, 0.0, 0.4337, 0.5, 0.4337, 0.75, 0.421, 0.75, 0.421, 0.5, 0.375, 0.0, 0.3861, 0.0, 0.3861, 0.25, 0.375, 0.25, 0.3861, 0.0, 0.3972, 0.0, 0.3972, 0.25, 0.3861, 0.25, 0.3972, 0.0, 0.4083, 0.0, 0.4083, 0.25, 0.3972, 0.25, 0.625, 0.0, 0.4993, 0.0, 0.4969, 0.75, 0.619, 0.75, 0.421, 0.5, 0.4083, 0.5, 0.4083, 0.25, 0.4213, 0.25, 0.619, 0.5, 0.4969, 0.5, 0.4993, 0.25, 0.625, 0.25, 0.4863, 0.0, 0.4993, 0.0, 0.4993, 0.25, 0.4863, 0.25, 0.4083, 0.0, 0.4213, 0.0, 0.4213, 0.25, 0.4083, 0.25, 0.421, 0.5, 0.421, 0.75, 0.4083, 0.75, 0.4083, 0.5, 0.4343, 0.0, 0.4473, 0.0, 0.4473, 0.25, 0.4343, 0.25, 0.4969, 0.5, 0.4969, 0.75, 0.4843, 0.75, 0.4843, 0.5, 0.375, 0.5, 0.0, 0.0, 0.0, 0.0, 0.375, 0.75, 0.0, 0.0, 0.0, 0.0, 0.375, 0.75, 0.0, 0.0, 0.0, 0.0, 0.375, 0.0, 0.0, 0.0, 0.0, 0.0, 0.375, 0.0, 0.0, 0.0, 0.0, 0.0, 0.375, 0.25, 0.0, 0.0, 0.0, 0.0, 0.375, 0.25, 0.0, 0.0, 0.0, 0.0, 0.375, 0.5, 0.375, 0.75, 0.0, 0.0, 0.375, 0.75, 0.375, 1.0, 0.0, 0.0, 0.375, 0.0, 0.375, 0.25, 0.0, 0.0, 0.375, 0.25, 0.375, 0.5, 0.0, 0.0, 0.0, 0.0, 0.0, 0.0, 0.0, 0.0, 0.0, 0.0, 0.0, 0.0, 0.0, 0.0, 0.0, 0.0, 0.0, 0.0, 0.4463, 0.5, 0.4463, 0.75, 0.4337, 0.75, 0.4337, 0.5, 0.4603, 0.0, 0.4733, 0.0, 0.4733, 0.25, 0.4603, 0.25, 0.4733, 0.0, 0.4863, 0.0, 0.4863, 0.25, 0.4733, 0.25, 0.4969, 0.5, 0.4843, 0.5, 0.4863, 0.25, 0.4993, 0.25, 0.4843, 0.5, 0.4716, 0.5, 0.4733, 0.25, 0.4863, 0.25, 0.4716, 0.5, 0.459, 0.5, 0.4603, 0.25, 0.4733, 0.25, 0.459, 0.5, 0.4463, 0.5, 0.4473, 0.25, 0.4603, 0.25, 0.4463, 0.5, 0.4337, 0.5, 0.4343, 0.25, 0.4473, 0.25, 0.4337, 0.5, 0.421, 0.5, 0.4213, 0.25, 0.4343, 0.25, 0.4083, 1.0, 0.4083, 0.75, 0.421, 0.75, 0.4213, 0.8571, 0.4213, 0.8571, 0.421, 0.75, 0.4337, 0.75, 0.4343, 0.7143, 0.4343, 0.7143, 0.4337, 0.75, 0.4463, 0.75, 0.4473, 0.5714, 0.4473, 0.5714, 0.4463, 0.75, 0.459, 0.75, 0.4603, 0.4286, 0.4603, 0.4286, 0.459, 0.75, 0.4716, 0.75, 0.4733, 0.2857, 0.4733, 0.2857, 0.4716, 0.75, 0.4843, 0.75, 0.4863, 0.1429])
me_cube_003.materials.append(mat_metal)
me_cube_003.materials.append(mat_rubber)
me_cube_003.materials.append(mat_glow)
me_cube_003.use_remesh_fix_poles = True
me_cube_003.use_remesh_preserve_attributes = False
me_cube_003.use_mirror_vertex_groups = False
me_cube_003.use_paint_bone_selection = False
me_cube_003.use_paint_mask_vertex = True
me_cube_003.update()
me_cube_006 = bpy.data.meshes.new('Cube.006')
me_cube_006.from_pydata([(-0.3159, -0.1202, -0.4837), (-0.1668, -0.1431, -0.03362), (-0.3159, 0.133, -0.4837), (-0.1668, 0.1431, -0.03362), (-0.1072, -0.1202, -0.5754), (0.08036, -0.1431, -0.05339), (-0.1072, 0.133, -0.5754), (0.08036, 0.1431, -0.05339), (-0.3063, -0.09576, -1.187), (-0.3164, -0.1142, -0.5656), (-0.3063, 0.0987, -1.187), (-0.3164, 0.127, -0.5656), (-0.1293, -0.1014, -1.131), (-0.1293, 0.1044, -1.131), (-0.04006, -0.08689, -1.775), (-0.2782, -0.1008, -1.255), (-0.04006, 0.08689, -1.775), (-0.2782, 0.1037, -1.255), (0.1147, -0.08689, -1.696), (0.1147, 0.08689, -1.696), (-0.08335, -0.09628, -1.71), (-0.08335, 0.09628, -1.71), (0.08815, 0.09628, -1.623), (0.08815, -0.09628, -1.623), (-0.1061, 0.1335, -0.5119), (-0.1061, -0.1207, -0.5119), (-0.1244, 0.1014, -1.199), (-0.1244, -0.09847, -1.199), (-0.1668, -0.1431, 0.1564), (-0.1668, 0.1431, 0.1564), (0.04915, 0.1431, 0.1366), (0.04915, -0.1431, 0.1366), (-0.3059, 0.1075, -1.206), (-0.2923, 0.1012, -1.221), (-0.2914, 0.1102, -1.241), (-0.3059, -0.1046, -1.206), (-0.2923, -0.09828, -1.221), (-0.2914, -0.1073, -1.241), (-0.1161, 0.1114, -1.143), (-0.1268, 0.1029, -1.165), (-0.1112, 0.1099, -1.176), (-0.1161, -0.1086, -1.143), (-0.1268, -0.09995, -1.165), (-0.1112, -0.1069, -1.176), (-0.1005, 0.1402, -0.5281), (-0.1066, 0.1332, -0.5436), (-0.1008, 0.14, -0.557), (-0.1005, -0.1274, -0.5281), (-0.1066, -0.1204, -0.5436), (-0.1008, -0.1272, -0.557), (-0.3213, 0.1383, -0.5015), (-0.3161, 0.13, -0.5247), (-0.322, 0.1351, -0.5432), (-0.3213, -0.1255, -0.5015), (-0.3161, -0.1172, -0.5247), (-0.322, -0.1223, -0.5432), (-0.1816, -0.1604, -0.008673), (-0.1668, -0.1431, 0.01389), (-0.1816, -0.1604, 0.03883), (-0.1668, -0.1431, 0.0614), (-0.1816, -0.1604, 0.08634), (-0.1668, -0.1431, 0.1089), (-0.1816, -0.1604, 0.1338), (-0.1816, 0.1604, 0.1338), (-0.1668, 0.1431, 0.1089), (-0.1816, 0.1604, 0.08634), (-0.1668, 0.1431, 0.0614), (-0.1816, 0.1604, 0.03883), (-0.1668, 0.1431, 0.01389), (-0.1816, 0.1604, -0.008673), (0.09525, 0.1604, -0.03082), (0.08036, 0.1431, -0.005879), (0.09525, 0.1604, 0.01668), (0.08036, 0.1431, 0.04163), (0.09525, 0.1604, 0.06419), (0.08036, 0.1431, 0.08913), (0.06403, 0.1604, 0.1117), (0.06403, -0.1604, 0.1117), (0.08036, -0.1431, 0.08913), (0.09525, -0.1604, 0.06419), (0.08036, -0.1431, 0.04163), (0.09525, -0.1604, 0.01668), (0.08036, -0.1431, -0.005879), (0.09525, -0.1604, -0.03082), (-0.07618, 0.09803, -1.728), (-0.0617, 0.09158, -1.742), (-0.05435, 0.09314, -1.76), (0.09845, 0.09803, -1.639), (0.1014, 0.09158, -1.659), (0.1116, 0.09314, -1.676), (0.09845, -0.09803, -1.639), (0.1014, -0.09158, -1.659), (0.1116, -0.09314, -1.676), (-0.05435, -0.09314, -1.76), (-0.0617, -0.09158, -1.742), (-0.07618, -0.09803, -1.728), (-0.002946, 0.09231, -1.462), (0.08377, 0.1053, -1.596), (-0.002946, -0.09231, -1.462), (0.08377, -0.1053, -1.596), (-0.1035, -0.1063, -1.693), (-0.1657, -0.09861, -1.554), (-0.1657, 0.09861, -1.554), (-0.1035, 0.1063, -1.693), (0.0348, 0.02705, -1.731), (0.01772, 0.01913, -1.74), (0.01065, -1.578e-08, -1.743), (0.01772, -0.01913, -1.74), (0.0348, -0.02705, -1.731), (0.05188, -0.01913, -1.722), (0.05895, -1.427e-08, -1.719), (0.05188, 0.01913, -1.722), (0.01009, 0.09287, -1.485), (0.03139, 0.1028, -1.504), (0.03615, 0.09401, -1.531), (0.05758, 0.1041, -1.55), (0.06221, 0.09515, -1.577), (0.01009, -0.09287, -1.485), (0.03139, -0.1028, -1.504), (0.03615, -0.09401, -1.531), (0.05758, -0.1041, -1.55), (0.06221, -0.09515, -1.577), (-0.1068, -0.09694, -1.666), (-0.127, -0.107, -1.648), (-0.1304, -0.09761, -1.621), (-0.1504, -0.1077, -1.603), (-0.1539, -0.09827, -1.576), (-0.1539, 0.09827, -1.576), (-0.1504, 0.1077, -1.603), (-0.1304, 0.09761, -1.621), (-0.127, 0.107, -1.648), (-0.1068, 0.09694, -1.666)], [], [(1, 0, 25, 5), (0, 1, 3, 2), (24, 7, 5, 25), (8, 12, 4, 9), (63, 62, 28, 29), (8, 9, 11, 10), (13, 6, 4, 12), (38, 13, 12, 41), (6, 13, 10, 11), (19, 111, 104), (50, 2, 24, 44), (52, 11, 9, 55), (38, 32, 10, 13), (41, 12, 8, 35), (34, 17, 15, 37), (47, 25, 0, 53), (44, 24, 25, 47), (3, 7, 24, 2), (30, 29, 28, 31), (77, 76, 30, 31), (62, 77, 31, 28), (76, 63, 29, 30), (10, 32, 35, 8), (32, 33, 36, 35), (33, 34, 37, 36), (27, 43, 37, 15), (43, 42, 36, 37), (42, 41, 35, 36), (26, 17, 34, 40), (40, 34, 33, 39), (39, 33, 32, 38), (26, 40, 43, 27), (40, 39, 42, 43), (39, 38, 41, 42), (6, 46, 49, 4), (46, 45, 48, 49), (45, 44, 47, 48), (4, 49, 55, 9), (49, 48, 54, 55), (48, 47, 53, 54), (2, 50, 53, 0), (50, 51, 54, 53), (51, 52, 55, 54), (11, 52, 46, 6), (52, 51, 45, 46), (51, 50, 44, 45), (7, 3, 69, 70), (70, 69, 68, 71), (71, 68, 67, 72), (72, 67, 66, 73), (73, 66, 65, 74), (74, 65, 64, 75), (75, 64, 63, 76), (1, 5, 83, 56), (56, 83, 82, 57), (57, 82, 81, 58), (58, 81, 80, 59), (59, 80, 79, 60), (60, 79, 78, 61), (61, 78, 77, 62), (5, 7, 70, 83), (83, 70, 71, 82), (82, 71, 72, 81), (81, 72, 73, 80), (80, 73, 74, 79), (79, 74, 75, 78), (78, 75, 76, 77), (3, 1, 56, 69), (69, 56, 57, 68), (68, 57, 58, 67), (67, 58, 59, 66), (66, 59, 60, 65), (65, 60, 61, 64), (64, 61, 62, 63), (95, 20, 21, 84), (84, 21, 22, 87), (87, 22, 23, 90), (90, 23, 20, 95), (96, 26, 27, 98), (101, 15, 17, 102), (97, 22, 21, 103), (100, 20, 23, 99), (18, 92, 93, 14), (92, 91, 94, 93), (91, 90, 95, 94), (19, 89, 92, 18), (89, 88, 91, 92), (88, 87, 90, 91), (16, 86, 89, 19), (86, 85, 88, 89), (85, 84, 87, 88), (14, 93, 86, 16), (93, 94, 85, 86), (94, 95, 84, 85), (15, 101, 98, 27), (122, 100, 99, 121), (26, 96, 102, 17), (116, 97, 103, 131), (20, 100, 103, 21), (126, 101, 102, 127), (22, 97, 99, 23), (112, 96, 98, 117), (19, 110, 111), (18, 109, 110), (18, 108, 109), (14, 107, 108), (14, 106, 107), (16, 105, 106), (16, 104, 105), (19, 18, 110), (18, 14, 108), (14, 16, 106), (16, 19, 104), (105, 104, 111, 110, 109, 108, 107, 106), (97, 116, 121, 99), (116, 115, 120, 121), (115, 114, 119, 120), (114, 113, 118, 119), (113, 112, 117, 118), (100, 122, 131, 103), (122, 123, 130, 131), (123, 124, 129, 130), (124, 125, 128, 129), (125, 126, 127, 128), (96, 112, 127, 102), (112, 113, 128, 127), (113, 114, 129, 128), (114, 115, 130, 129), (115, 116, 131, 130), (101, 126, 117, 98), (126, 125, 118, 117), (125, 124, 119, 118), (124, 123, 120, 119), (123, 122, 121, 120)])
me_cube_006.polygons.foreach_set('material_index', [0, 0, 0, 0, 1, 0, 0, 1, 0, 1, 1, 1, 1, 1, 1, 1, 1, 0, 0, 1, 1, 1, 1, 1, 1, 1, 1, 1, 1, 1, 1, 1, 1, 1, 1, 1, 1, 1, 1, 1, 1, 1, 1, 1, 1, 1, 1, 1, 1, 1, 1, 1, 1, 1, 1, 1, 1, 1, 1, 1, 1, 1, 1, 1, 1, 1, 1, 1, 1, 1, 1, 1, 1, 1, 1, 1, 1, 1, 0, 0, 1, 1, 1, 1, 1, 1, 1, 1, 1, 1, 1, 1, 1, 1, 0, 1, 0, 1, 1, 0, 1, 0, 1, 1, 1, 1, 1, 1, 1, 1, 1, 1, 1, 2, 1, 1, 1, 1, 1, 1, 1, 1, 1, 1, 0, 1, 1, 1, 1, 0, 1, 1, 1, 1])
_uv = me_cube_006.uv_layers.new(name='UVMap')
_uv.uv.foreach_set('vector', [0.625, 0.0, 0.375, 0.0, 0.3819, 0.75, 0.625, 0.75, 0.375, 0.0, 0.625, 0.0, 0.625, 0.25, 0.375, 0.25, 0.3819, 0.5, 0.625, 0.5, 0.625, 0.75, 0.3819, 0.75, 0.375, 0.0, 0.625, 0.75, 0.625, 0.75, 0.625, 0.0, 0.625, 0.25, 0.625, 0.0, 0.625, 0.0, 0.625, 0.25, 0.375, 0.0, 0.625, 0.0, 0.625, 0.25, 0.375, 0.25, 0.375, 0.5, 0.625, 0.5, 0.625, 0.75, 0.375, 0.75, 0.6235, 0.5, 0.625, 0.5, 0.625, 0.75, 0.6235, 0.75, 0.625, 0.5, 0.375, 0.5, 0.375, 0.25, 0.625, 0.25, 0.375, 0.5, 0.0, 0.0, 0.0, 0.0, 0.4375, 0.25, 0.375, 0.25, 0.3819, 0.5, 0.3802, 0.5, 0.5625, 0.25, 0.625, 0.25, 0.625, 0.0, 0.5625, 0.0, 0.6235, 0.5, 0.4375, 0.25, 0.375, 0.25, 0.625, 0.5, 0.6235, 0.75, 0.625, 0.75, 0.375, 0.0, 0.4375, 0.0, 0.5625, 0.25, 0.625, 0.25, 0.625, 0.0, 0.5625, 0.0, 0.3802, 0.75, 0.3819, 0.75, 0.375, 0.0, 0.4375, 0.0, 0.3802, 0.5, 0.3819, 0.5, 0.3819, 0.75, 0.3802, 0.75, 0.625, 0.25, 0.625, 0.5, 0.3819, 0.5, 0.375, 0.25, 0.625, 0.5, 0.875, 0.5, 0.875, 0.75, 0.625, 0.75, 0.625, 0.75, 0.625, 0.5, 0.625, 0.5, 0.625, 0.75, 0.625, 0.0, 0.625, 0.75, 0.625, 0.75, 0.625, 0.0, 0.625, 0.5, 0.625, 0.25, 0.625, 0.25, 0.625, 0.5, 0.375, 0.25, 0.4375, 0.25, 0.4375, 0.0, 0.375, 0.0, 0.4375, 0.25, 0.5, 0.25, 0.5, 0.0, 0.4375, 0.0, 0.5, 0.25, 0.5625, 0.25, 0.5625, 0.0, 0.5, 0.0, 0.619, 0.75, 0.6205, 0.75, 0.5625, 0.0, 0.625, 0.0, 0.6205, 0.75, 0.622, 0.75, 0.5, 0.0, 0.5625, 0.0, 0.622, 0.75, 0.6235, 0.75, 0.4375, 0.0, 0.5, 0.0, 0.619, 0.5, 0.625, 0.25, 0.5625, 0.25, 0.6205, 0.5, 0.6205, 0.5, 0.5625, 0.25, 0.5, 0.25, 0.622, 0.5, 0.622, 0.5, 0.5, 0.25, 0.4375, 0.25, 0.6235, 0.5, 0.619, 0.5, 0.6205, 0.5, 0.6205, 0.75, 0.619, 0.75, 0.6205, 0.5, 0.622, 0.5, 0.622, 0.75, 0.6205, 0.75, 0.622, 0.5, 0.6235, 0.5, 0.6235, 0.75, 0.622, 0.75, 0.375, 0.5, 0.3767, 0.5, 0.3767, 0.75, 0.375, 0.75, 0.3767, 0.5, 0.3785, 0.5, 0.3785, 0.75, 0.3767, 0.75, 0.3785, 0.5, 0.3802, 0.5, 0.3802, 0.75, 0.3785, 0.75, 0.375, 0.75, 0.3767, 0.75, 0.5625, 0.0, 0.625, 0.0, 0.3767, 0.75, 0.3785, 0.75, 0.5, 0.0, 0.5625, 0.0, 0.3785, 0.75, 0.3802, 0.75, 0.4375, 0.0, 0.5, 0.0, 0.375, 0.25, 0.4375, 0.25, 0.4375, 0.0, 0.375, 0.0, 0.4375, 0.25, 0.5, 0.25, 0.5, 0.0, 0.4375, 0.0, 0.5, 0.25, 0.5625, 0.25, 0.5625, 0.0, 0.5, 0.0, 0.625, 0.25, 0.5625, 0.25, 0.3767, 0.5, 0.375, 0.5, 0.5625, 0.25, 0.5, 0.25, 0.3785, 0.5, 0.3767, 0.5, 0.5, 0.25, 0.4375, 0.25, 0.3802, 0.5, 0.3785, 0.5, 0.625, 0.5, 0.625, 0.25, 0.625, 0.25, 0.625, 0.5, 0.625, 0.5, 0.625, 0.25, 0.625, 0.25, 0.625, 0.5, 0.625, 0.5, 0.625, 0.25, 0.625, 0.25, 0.625, 0.5, 0.625, 0.5, 0.625, 0.25, 0.625, 0.25, 0.625, 0.5, 0.625, 0.5, 0.625, 0.25, 0.625, 0.25, 0.625, 0.5, 0.625, 0.5, 0.625, 0.25, 0.625, 0.25, 0.625, 0.5, 0.625, 0.5, 0.625, 0.25, 0.625, 0.25, 0.625, 0.5, 0.625, 0.0, 0.625, 0.75, 0.625, 0.75, 0.625, 0.0, 0.625, 0.0, 0.625, 0.75, 0.625, 0.75, 0.625, 0.0, 0.625, 0.0, 0.625, 0.75, 0.625, 0.75, 0.625, 0.0, 0.625, 0.0, 0.625, 0.75, 0.625, 0.75, 0.625, 0.0, 0.625, 0.0, 0.625, 0.75, 0.625, 0.75, 0.625, 0.0, 0.625, 0.0, 0.625, 0.75, 0.625, 0.75, 0.625, 0.0, 0.625, 0.0, 0.625, 0.75, 0.625, 0.75, 0.625, 0.0, 0.625, 0.75, 0.625, 0.5, 0.625, 0.5, 0.625, 0.75, 0.625, 0.75, 0.625, 0.5, 0.625, 0.5, 0.625, 0.75, 0.625, 0.75, 0.625, 0.5, 0.625, 0.5, 0.625, 0.75, 0.625, 0.75, 0.625, 0.5, 0.625, 0.5, 0.625, 0.75, 0.625, 0.75, 0.625, 0.5, 0.625, 0.5, 0.625, 0.75, 0.625, 0.75, 0.625, 0.5, 0.625, 0.5, 0.625, 0.75, 0.625, 0.75, 0.625, 0.5, 0.625, 0.5, 0.625, 0.75, 0.625, 0.25, 0.625, 0.0, 0.625, 0.0, 0.625, 0.25, 0.625, 0.25, 0.625, 0.0, 0.625, 0.0, 0.625, 0.25, 0.625, 0.25, 0.625, 0.0, 0.625, 0.0, 0.625, 0.25, 0.625, 0.25, 0.625, 0.0, 0.625, 0.0, 0.625, 0.25, 0.625, 0.25, 0.625, 0.0, 0.625, 0.0, 0.625, 0.25, 0.625, 0.25, 0.625, 0.0, 0.625, 0.0, 0.625, 0.25, 0.625, 0.25, 0.625, 0.0, 0.625, 0.0, 0.625, 0.25, 0.4083, 0.0, 0.4194, 0.0, 0.4194, 0.25, 0.4083, 0.25, 0.4083, 0.25, 0.4194, 0.25, 0.4194, 0.5, 0.4083, 0.5, 0.4083, 0.5, 0.4194, 0.5, 0.4194, 0.75, 0.4083, 0.75, 0.4083, 0.75, 0.4194, 0.75, 0.4194, 1.0, 0.4083, 1.0, 0.4969, 0.5, 0.619, 0.5, 0.619, 0.75, 0.4969, 0.75, 0.4993, 0.0, 0.625, 0.0, 0.625, 0.25, 0.4993, 0.25, 0.4304, 0.5, 0.4194, 0.5, 0.4194, 0.25, 0.4308, 0.25, 0.4308, 0.0, 0.4194, 0.0, 0.4194, 0.75, 0.4304, 0.75, 0.375, 0.75, 0.3861, 0.75, 0.3861, 1.0, 0.375, 1.0, 0.3861, 0.75, 0.3972, 0.75, 0.3972, 1.0, 0.3861, 1.0, 0.3972, 0.75, 0.4083, 0.75, 0.4083, 1.0, 0.3972, 1.0, 0.375, 0.5, 0.3861, 0.5, 0.3861, 0.75, 0.375, 0.75, 0.3861, 0.5, 0.3972, 0.5, 0.3972, 0.75, 0.3861, 0.75, 0.3972, 0.5, 0.4083, 0.5, 0.4083, 0.75, 0.3972, 0.75, 0.375, 0.25, 0.3861, 0.25, 0.3861, 0.5, 0.375, 0.5, 0.3861, 0.25, 0.3972, 0.25, 0.3972, 0.5, 0.3861, 0.5, 0.3972, 0.25, 0.4083, 0.25, 0.4083, 0.5, 0.3972, 0.5, 0.375, 0.0, 0.3861, 0.0, 0.3861, 0.25, 0.375, 0.25, 0.3861, 0.0, 0.3972, 0.0, 0.3972, 0.25, 0.3861, 0.25, 0.3972, 0.0, 0.4083, 0.0, 0.4083, 0.25, 0.3972, 0.25, 0.625, 0.0, 0.4993, 0.0, 0.4969, 0.75, 0.619, 0.75, 0.4422, 0.0, 0.4308, 0.0, 0.4304, 0.75, 0.4415, 0.75, 0.619, 0.5, 0.4969, 0.5, 0.4993, 0.25, 0.625, 0.25, 0.4415, 0.5, 0.4304, 0.5, 0.4308, 0.25, 0.4422, 0.25, 0.4194, 0.0, 0.4308, 0.0, 0.4308, 0.25, 0.4194, 0.25, 0.4879, 0.0, 0.4993, 0.0, 0.4993, 0.25, 0.4879, 0.25, 0.4194, 0.5, 0.4304, 0.5, 0.4304, 0.75, 0.4194, 0.75, 0.4859, 0.5, 0.4969, 0.5, 0.4969, 0.75, 0.4859, 0.75, 0.375, 0.5, 0.0, 0.0, 0.0, 0.0, 0.375, 0.75, 0.0, 0.0, 0.0, 0.0, 0.375, 0.75, 0.0, 0.0, 0.0, 0.0, 0.375, 0.0, 0.0, 0.0, 0.0, 0.0, 0.375, 0.0, 0.0, 0.0, 0.0, 0.0, 0.375, 0.25, 0.0, 0.0, 0.0, 0.0, 0.375, 0.25, 0.0, 0.0, 0.0, 0.0, 0.375, 0.5, 0.375, 0.75, 0.0, 0.0, 0.375, 0.75, 0.375, 1.0, 0.0, 0.0, 0.375, 0.0, 0.375, 0.25, 0.0, 0.0, 0.375, 0.25, 0.375, 0.5, 0.0, 0.0, 0.0, 0.0, 0.0, 0.0, 0.0, 0.0, 0.0, 0.0, 0.0, 0.0, 0.0, 0.0, 0.0, 0.0, 0.0, 0.0, 0.4304, 0.5, 0.4415, 0.5, 0.4415, 0.75, 0.4304, 0.75, 0.4415, 0.5, 0.4526, 0.5, 0.4526, 0.75, 0.4415, 0.75, 0.4526, 0.5, 0.4637, 0.5, 0.4637, 0.75, 0.4526, 0.75, 0.4637, 0.5, 0.4748, 0.5, 0.4748, 0.75, 0.4637, 0.75, 0.4748, 0.5, 0.4859, 0.5, 0.4859, 0.75, 0.4748, 0.75, 0.4308, 0.0, 0.4422, 0.0, 0.4422, 0.25, 0.4308, 0.25, 0.4422, 0.0, 0.4536, 0.0, 0.4536, 0.25, 0.4422, 0.25, 0.4536, 0.0, 0.465, 0.0, 0.465, 0.25, 0.4536, 0.25, 0.465, 0.0, 0.4764, 0.0, 0.4764, 0.25, 0.465, 0.25, 0.4764, 0.0, 0.4879, 0.0, 0.4879, 0.25, 0.4764, 0.25, 0.4969, 0.5, 0.4859, 0.5, 0.4879, 0.25, 0.4993, 0.25, 0.4859, 0.5, 0.4748, 0.5, 0.4764, 0.25, 0.4879, 0.25, 0.4748, 0.5, 0.4637, 0.5, 0.465, 0.25, 0.4764, 0.25, 0.4637, 0.5, 0.4526, 0.5, 0.4536, 0.25, 0.465, 0.25, 0.4526, 0.5, 0.4415, 0.5, 0.4422, 0.25, 0.4536, 0.25, 0.4993, 0.0, 0.4879, 0.0, 0.4859, 0.75, 0.4969, 0.75, 0.4879, 0.0, 0.4764, 0.0, 0.4748, 0.75, 0.4859, 0.75, 0.4764, 0.0, 0.465, 0.0, 0.4637, 0.75, 0.4748, 0.75, 0.465, 0.0, 0.4536, 0.0, 0.4526, 0.75, 0.4637, 0.75, 0.4536, 0.0, 0.4422, 0.0, 0.4415, 0.75, 0.4526, 0.75])
me_cube_006.materials.append(mat_metal)
me_cube_006.materials.append(mat_rubber)
me_cube_006.materials.append(mat_glow)
me_cube_006.use_remesh_fix_poles = True
me_cube_006.use_remesh_preserve_attributes = False
me_cube_006.use_mirror_vertex_groups = False
me_cube_006.use_paint_bone_selection = False
me_cube_006.use_paint_mask_vertex = True
me_cube_006.update()
arm_armature = bpy.data.armatures.new('Armature')  # bones are not reproduced

# ---- objects
ob_head = bpy.data.objects.new('Head', me_cube)
ob_cube = bpy.data.objects.new('Cube', me_cube_003)
ob_armature = bpy.data.objects.new('Armature', arm_armature)
ob_cube_001 = bpy.data.objects.new('Cube.001', me_cube_006)

# ---- transforms, parenting, visibility, modifiers, constraints
ob_head.parent = ob_armature
ob_head.location = (0.0, 0.0, 2.079)
ob_head.lineart.crease_threshold = 0.0
_vg = ob_head.vertex_groups.new(name='Head')
_vg.add([0, 1, 2, 3, 4, 5, 6, 7, 8, 9, 10, 11, 12, 13, 14, 15, 16, 17, 18, 19, 20, 21, 22, 23, 24, 25, 26, 27, 28, 29, 30, 31, 32, 33, 34, 35, 36, 37, 38, 39, 40, 41, 42, 43, 44, 45, 46, 47, 48, 49, 50, 51, 52, 53, 54, 55, 56, 57, 58, 59, 60, 61, 62, 63, 64, 65, 66, 67, 68, 69, 70, 71, 72, 73, 74, 75, 76, 77, 78, 79, 80, 81, 82, 83, 84, 85, 86, 87, 88, 89, 90, 91, 92, 93, 94, 95, 96, 97, 98, 99, 100, 101, 102, 103, 104, 105, 106, 107, 108, 109, 110, 111, 112, 113, 114, 115, 116, 117, 118, 119, 120, 121, 122, 123, 124, 125, 126, 127, 128, 129, 130, 131, 132, 133, 134, 135, 136, 137, 138, 139, 140, 141, 142, 143, 144], 1.0, 'REPLACE')
_m = ob_head.modifiers.new('Mirror', 'MIRROR')
_m = ob_head.modifiers.new('Armature', 'ARMATURE')
_m.object = ob_armature
ob_cube.parent = ob_armature
ob_cube.location = (-0.1769, 0.0, 1.566)
ob_cube.rotation_euler = (0.0, 0.4674, 0.0)
ob_cube.lineart.crease_threshold = 0.0
_vg = ob_cube.vertex_groups.new(name='Root')
_vg = ob_cube.vertex_groups.new(name='Head')
for _i, _w in zip([28, 29, 30, 31, 56, 57, 58, 59, 60, 61, 62, 63, 64, 65, 66, 67, 68, 69, 70, 71, 72, 73, 74, 75, 76, 77, 78, 79, 80, 81, 82, 83], [1.0, 1.0, 1.0, 1.0, 0.125, 0.25, 0.375, 0.5, 0.625, 0.75, 0.875, 0.875, 0.75, 0.625, 0.5, 0.375, 0.25, 0.125, 0.125, 0.25, 0.375, 0.5, 0.625, 0.75, 0.875, 0.875, 0.75, 0.625, 0.5, 0.375, 0.25, 0.125]): _vg.add([_i], _w, 'REPLACE')
_vg = ob_cube.vertex_groups.new(name='Leg.R.001')
for _i, _w in zip([0, 1, 2, 3, 5, 7, 9, 24, 25, 44, 45, 46, 47, 48, 49, 50, 51, 52, 53, 54, 55, 56, 57, 58, 59, 60, 61, 62, 63, 64, 65, 66, 67, 68, 69, 70, 71, 72, 73, 74, 75, 76, 77, 78, 79, 80, 81, 82, 83], [1.0, 1.0, 1.0, 1.0, 1.0, 1.0, 0.1955, 0.6438, 1.0, 0.4829, 0.3219, 0.161, 0.75, 0.5, 0.25, 0.75, 0.5, 0.25, 0.7989, 0.5977, 0.3966, 0.875, 0.75, 0.625, 0.5, 0.375, 0.25, 0.125, 0.125, 0.25, 0.375, 0.5, 0.625, 0.75, 0.875, 0.875, 0.75, 0.625, 0.5, 0.375, 0.25, 0.125, 0.125, 0.25, 0.375, 0.5, 0.625, 0.75, 0.875]): _vg.add([_i], _w, 'REPLACE')
_vg = ob_cube.vertex_groups.new(name='Leg.R.002')
for _i, _w in zip([4, 6, 8, 9, 10, 11, 12, 13, 32, 33, 34, 35, 36, 37, 38, 39, 40, 41, 42, 43, 44, 45, 46, 47, 48, 49, 50, 51, 52, 53, 54, 55], [0.6301, 0.6169, 0.8636, 0.7997, 0.8607, 0.8035, 0.6792, 0.6971, 0.6455, 0.4304, 0.2152, 0.6477, 0.4318, 0.2159, 0.5228, 0.3486, 0.1743, 0.5094, 0.3396, 0.1698, 0.1542, 0.3084, 0.4626, 0.1575, 0.315, 0.4726, 0.2009, 0.4017, 0.6026, 0.1999, 0.3999, 0.5998]): _vg.add([_i], _w, 'REPLACE')
_vg = ob_cube.vertex_groups.new(name='Leg.R.003')
for _i, _w in zip([15, 17, 20, 21, 26, 27, 32, 33, 34, 35, 36, 37, 38, 39, 40, 41, 42, 43, 96, 98, 99, 100, 101, 102, 103, 112, 113, 116, 117, 118, 125, 126, 127], [0.8329, 0.8218, 0.5, 1.0, 0.6576, 0.6622, 0.2055, 0.4109, 0.6164, 0.2082, 0.4164, 0.6247, 0.1644, 0.3288, 0.4932, 0.1655, 0.3311, 0.4966, 1.0, 1.0, 0.25, 0.5, 1.0, 1.0, 1.0, 0.25, 0.25, 1.0, 0.5, 0.25, 0.25, 0.5, 1.0]): _vg.add([_i], _w, 'REPLACE')
_vg = ob_cube.vertex_groups.new(name='Leg.L.001')
_vg = ob_cube.vertex_groups.new(name='Leg.L.002')
_vg = ob_cube.vertex_groups.new(name='Leg.L.003')
_vg = ob_cube.vertex_groups.new(name='Foot.L')
_vg = ob_cube.vertex_groups.new(name='Foot.R')
for _i, _w in zip([14, 16, 18, 19, 20, 21, 22, 23, 84, 85, 86, 87, 88, 89, 90, 91, 92, 93, 94, 95, 96, 97, 98, 99, 100, 101, 102, 103, 104, 105, 106, 107, 108, 109, 110, 111, 112, 113, 114, 115, 116, 117, 118, 119, 120, 121, 122, 123, 124, 125, 126, 127], [1.0, 1.0, 1.0, 1.0, 0.1845, 0.1339, 0.3869, 0.3363, 0.4375, 0.625, 0.8125, 0.4375, 0.625, 0.8125, 0.4375, 0.625, 0.8125, 0.8125, 0.625, 0.4375, 0.08333, 0.2857, 0.08333, 0.2351, 0.1845, 0.08333, 0.08333, 0.1339, 1.0, 1.0, 1.0, 1.0, 1.0, 1.0, 1.0, 1.0, 0.2351, 0.2857, 0.3363, 0.3869, 0.1339, 0.1845, 0.2351, 0.2857, 0.3363, 0.3869, 0.3869, 0.3363, 0.2857, 0.2351, 0.1845, 0.1339]): _vg.add([_i], _w, 'REPLACE')
_vg = ob_cube.vertex_groups.new(name='Leg.R.004')
for _i, _w in zip([20, 22, 23, 84, 85, 86, 87, 88, 89, 90, 91, 92, 93, 94, 95, 97, 99, 100, 112, 113, 114, 115, 117, 118, 119, 120, 121, 122, 123, 124, 125, 126], [0.25, 0.75, 1.0, 0.5, 0.5, 0.0, 0.5, 0.5, 0.0, 0.5, 0.5, 0.0, 0.0, 0.5, 0.5, 0.75, 0.5, 0.25, 0.5, 0.75, 1.0, 0.75, 0.25, 0.5, 0.75, 1.0, 0.75, 0.75, 1.0, 0.75, 0.5, 0.25]): _vg.add([_i], _w, 'REPLACE')
_vg = ob_cube.vertex_groups.new(name='Leg.L.004')
_m = ob_cube.modifiers.new('Mirror', 'MIRROR')
_m.mirror_object = ob_head
_m = ob_cube.modifiers.new('Armature', 'ARMATURE')
_m.object = ob_armature
ob_armature.location = (0.0, 0.0, 0.0)
ob_armature.show_in_front = True
ob_armature.lineart.crease_threshold = 0.0
ob_cube_001.parent = ob_armature
ob_cube_001.location = (0.0, 0.3037, 1.566)
ob_cube_001.rotation_euler = (0.0, 0.4674, -1.571)
ob_cube_001.lineart.crease_threshold = 0.0
_vg = ob_cube_001.vertex_groups.new(name='Root')
_vg = ob_cube_001.vertex_groups.new(name='Head')
for _i, _w in zip([28, 29, 30, 31, 56, 57, 58, 59, 60, 61, 62, 63, 64, 65, 66, 67, 68, 69, 70, 71, 72, 73, 74, 75, 76, 77, 78, 79, 80, 81, 82, 83], [1.0, 1.0, 1.0, 1.0, 0.125, 0.25, 0.375, 0.5, 0.625, 0.75, 0.875, 0.875, 0.75, 0.625, 0.5, 0.375, 0.25, 0.125, 0.125, 0.25, 0.375, 0.5, 0.625, 0.75, 0.875, 0.875, 0.75, 0.625, 0.5, 0.375, 0.25, 0.125]): _vg.add([_i], _w, 'REPLACE')
_vg = ob_cube_001.vertex_groups.new(name='Leg.G.001')
for _i, _w in zip([0, 1, 2, 3, 5, 7, 9, 24, 25, 44, 45, 46, 47, 48, 49, 50, 51, 52, 53, 54, 55, 56, 57, 58, 59, 60, 61, 62, 63, 64, 65, 66, 67, 68, 69, 70, 71, 72, 73, 74, 75, 76, 77, 78, 79, 80, 81, 82, 83], [1.0, 1.0, 1.0, 1.0, 1.0, 1.0, 0.1955, 0.6438, 1.0, 0.4829, 0.3219, 0.161, 0.75, 0.5, 0.25, 0.75, 0.5, 0.25, 0.7989, 0.5977, 0.3966, 0.875, 0.75, 0.625, 0.5, 0.375, 0.25, 0.125, 0.125, 0.25, 0.375, 0.5, 0.625, 0.75, 0.875, 0.875, 0.75, 0.625, 0.5, 0.375, 0.25, 0.125, 0.125, 0.25, 0.375, 0.5, 0.625, 0.75, 0.875]): _vg.add([_i], _w, 'REPLACE')
_vg = ob_cube_001.vertex_groups.new(name='Leg.G.002')
for _i, _w in zip([4, 6, 8, 9, 10, 11, 12, 13, 32, 33, 34, 35, 36, 37, 38, 39, 40, 41, 42, 43, 44, 45, 46, 47, 48, 49, 50, 51, 52, 53, 54, 55], [0.6301, 0.6169, 0.8636, 0.7997, 0.8607, 0.8035, 0.6792, 0.6971, 0.6455, 0.4304, 0.2152, 0.6477, 0.4318, 0.2159, 0.5228, 0.3486, 0.1743, 0.5094, 0.3396, 0.1698, 0.1542, 0.3084, 0.4626, 0.1575, 0.315, 0.4726, 0.2009, 0.4017, 0.6026, 0.1999, 0.3999, 0.5998]): _vg.add([_i], _w, 'REPLACE')
_vg = ob_cube_001.vertex_groups.new(name='Foot.G')
for _i, _w in zip([14, 16, 18, 19, 20, 21, 22, 23, 84, 85, 86, 87, 88, 89, 90, 91, 92, 93, 94, 95, 96, 97, 98, 99, 100, 101, 102, 103, 104, 105, 106, 107, 108, 109, 110, 111, 112, 113, 114, 115, 116, 117, 118, 119, 120, 121, 122, 123, 124, 125, 126, 127, 128, 129, 130, 131], [1.0, 1.0, 1.0, 1.0, 0.25, 0.25, 0.25, 0.25, 0.4375, 0.625, 0.8125, 0.4375, 0.625, 0.8125, 0.4375, 0.625, 0.8125, 0.8125, 0.625, 0.4375, 0.08333, 0.1667, 0.08333, 0.1667, 0.1667, 0.08333, 0.08333, 0.1667, 1.0, 1.0, 1.0, 1.0, 1.0, 1.0, 1.0, 1.0, 0.09722, 0.1111, 0.125, 0.1389, 0.1528, 0.09722, 0.1111, 0.125, 0.1389, 0.1528, 0.1528, 0.1389, 0.125, 0.1111, 0.09722, 0.09722, 0.1111, 0.125, 0.1389, 0.1528]): _vg.add([_i], _w, 'REPLACE')
_vg = ob_cube_001.vertex_groups.new(name='Leg.G.003')
for _i, _w in zip([15, 17, 26, 27, 32, 33, 34, 35, 36, 37, 38, 39, 40, 41, 42, 43, 96, 98, 101, 102, 112, 113, 114, 115, 117, 118, 119, 120, 123, 124, 125, 126, 127, 128, 129, 130], [0.8329, 0.8218, 0.6576, 0.6622, 0.2055, 0.4109, 0.6164, 0.2082, 0.4164, 0.6247, 0.1644, 0.3288, 0.4932, 0.1655, 0.3311, 0.4966, 0.768, 0.7712, 0.8867, 0.8793, 0.7864, 0.8048, 0.8232, 0.8416, 0.7893, 0.8075, 0.8256, 0.8438, 0.9226, 0.9136, 0.9047, 0.8957, 0.8889, 0.8985, 0.9081, 0.9176]): _vg.add([_i], _w, 'REPLACE')
_vg = ob_cube_001.vertex_groups.new(name='Leg.G.004')
for _i, _w in zip([14, 16, 18, 19, 20, 21, 22, 23, 84, 85, 86, 87, 88, 89, 90, 91, 92, 93, 94, 95, 97, 99, 100, 103, 104, 105, 106, 107, 108, 109, 110, 111, 113, 114, 115, 116, 118, 119, 120, 121, 122, 123, 124, 125, 128, 129, 130, 131], [0.0, 0.0, 0.0, 0.0, 0.5, 0.5, 0.5, 0.5, 0.5, 0.25, 0.25, 0.5, 0.25, 0.25, 0.5, 0.25, 0.25, 0.25, 0.25, 0.5, 0.75, 0.75, 0.75, 0.75, 0.0, 0.0, 0.0, 0.0, 0.0, 0.0, 0.0, 0.0, 0.5, 0.5, 0.75, 1.0, 0.5, 0.5, 0.75, 1.0, 1.0, 0.75, 0.5, 0.5, 0.5, 0.5, 0.75, 1.0]): _vg.add([_i], _w, 'REPLACE')
_m = ob_cube_001.modifiers.new('Armature', 'ARMATURE')
_m.object = ob_armature

# ---- collection membership
col_collection.objects.link(ob_head)
col_collection.objects.link(ob_cube)
col_collection.objects.link(ob_armature)
col_collection.objects.link(ob_cube_001)

# ---- scene / render settings (as saved in the file)
scene.frame_start = 1; scene.frame_end = 64; scene.frame_set(20)
scene.render.engine = 'BLENDER_EEVEE_NEXT'
scene.cycles.use_denoising = False
scene.cycles.samples = 128
scene.cycles.sampling_pattern = 'TABULATED_SOBOL'
scene.cycles.use_adaptive_sampling = False
scene.cycles.use_light_tree = False
scene.view_settings.view_transform = 'Filmic'
bpy.context.view_layer.update()

# ---- added for rendering (the .blend has no active camera and no usable light): camera, sun
cam_auto = bpy.data.cameras.new('AutoCamera')
cam_auto.lens = 50.0
cam_auto.sensor_width = 36.0
cam_auto.clip_end = 1000.0
ob_auto_camera = bpy.data.objects.new('AutoCamera', cam_auto)
scene.collection.objects.link(ob_auto_camera)
ob_auto_camera.location = (4.37586, -4.84543, 4.78813)
ob_auto_camera.rotation_euler = (1.09748, -7.21219e-08, 0.694738)
scene.camera = ob_auto_camera
light_auto_sun = bpy.data.lights.new('AutoSun', 'SUN')
light_auto_sun.energy = 3.0
light_auto_sun.angle = 0.0523599
ob_auto_sun = bpy.data.objects.new('AutoSun', light_auto_sun)
scene.collection.objects.link(ob_auto_sun)
ob_auto_sun.rotation_euler = (0.872665, 0.174533, 0.523599)
bpy.context.view_layer.update()
